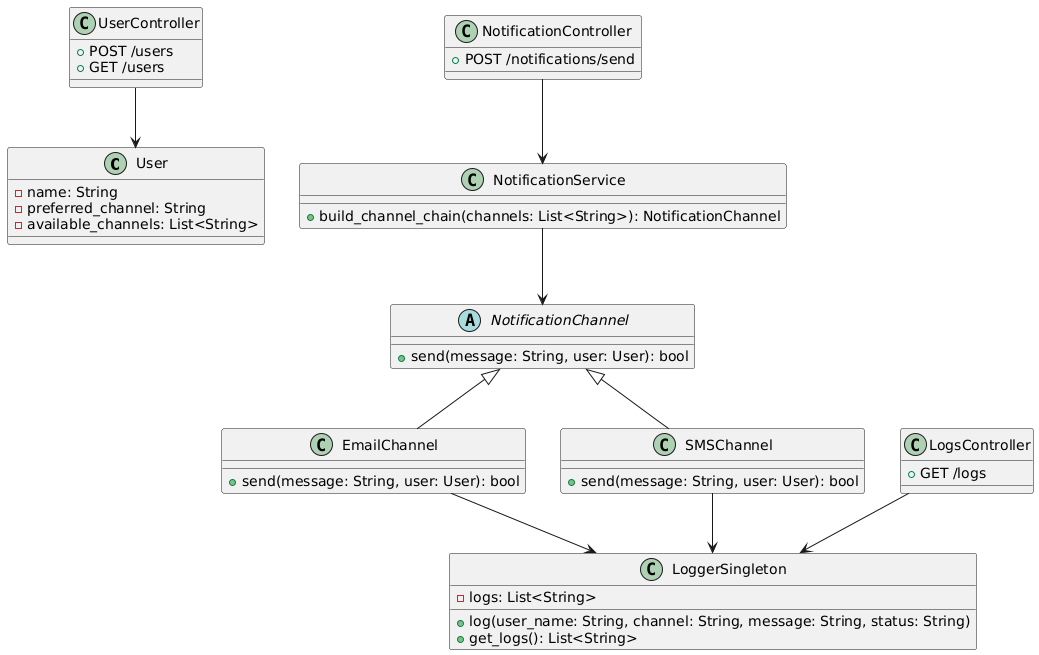

The diagram above was rendered by PlantUML. Its source (embedded in the PNG):
@startuml
class User {
    - name: String
    - preferred_channel: String
    - available_channels: List<String>
}

class LoggerSingleton {
    - logs: List<String>
    + log(user_name: String, channel: String, message: String, status: String)
    + get_logs(): List<String>
}

abstract class NotificationChannel {
    + send(message: String, user: User): bool
}

class EmailChannel {
    + send(message: String, user: User): bool
}

class SMSChannel {
    + send(message: String, user: User): bool
}

class NotificationService {
    + build_channel_chain(channels: List<String>): NotificationChannel
}

class UserController {
    + POST /users
    + GET /users
}

class NotificationController {
    + POST /notifications/send
}

class LogsController {
    + GET /logs
}

UserController --> User
NotificationController --> NotificationService
NotificationService --> NotificationChannel
NotificationChannel <|-- EmailChannel
NotificationChannel <|-- SMSChannel
EmailChannel --> LoggerSingleton
SMSChannel --> LoggerSingleton
LogsController --> LoggerSingleton
@enduml